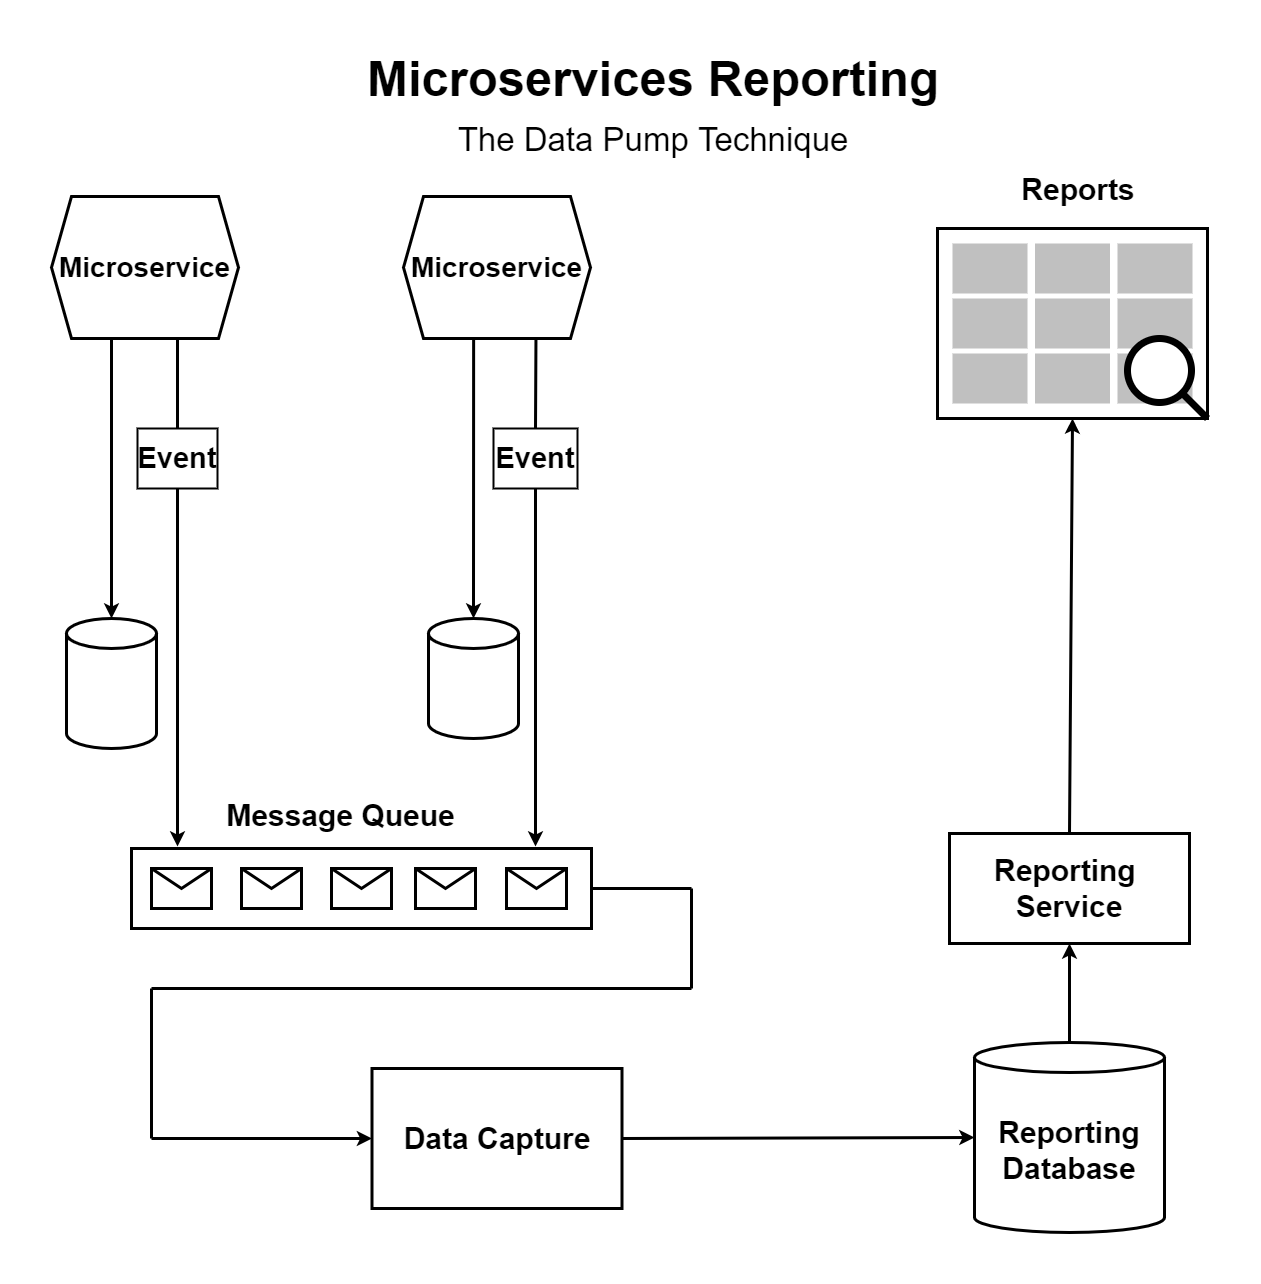

The diagram above was exported from draw.io. Its source (the exported page's mxGraphModel, read from the mxfile embedded in the PNG):
<mxGraphModel dx="2076" dy="1298" grid="1" gridSize="10" guides="1" tooltips="1" connect="1" arrows="1" fold="1" page="1" pageScale="1" pageWidth="1250" pageHeight="1250" math="0" shadow="0">
  <root>
    <mxCell id="0" />
    <mxCell id="1" parent="0" />
    <mxCell id="hsGeFQr3q_7OY9mEmTEN-2" value="Microservice" style="shape=hexagon;perimeter=hexagonPerimeter2;whiteSpace=wrap;html=1;fixedSize=1;fontSize=28;strokeWidth=3;fontStyle=1" vertex="1" parent="1">
      <mxGeometry x="43" y="152" width="187" height="142" as="geometry" />
    </mxCell>
    <mxCell id="hsGeFQr3q_7OY9mEmTEN-4" value="" style="shape=cylinder3;whiteSpace=wrap;html=1;boundedLbl=1;backgroundOutline=1;size=15;fontSize=27;strokeWidth=3;" vertex="1" parent="1">
      <mxGeometry x="58" y="574" width="90" height="130" as="geometry" />
    </mxCell>
    <mxCell id="hsGeFQr3q_7OY9mEmTEN-5" value="" style="shape=cylinder3;whiteSpace=wrap;html=1;boundedLbl=1;backgroundOutline=1;size=15;fontSize=27;strokeWidth=3;" vertex="1" parent="1">
      <mxGeometry x="420" y="574" width="90" height="120" as="geometry" />
    </mxCell>
    <mxCell id="hsGeFQr3q_7OY9mEmTEN-7" value="Microservice" style="shape=hexagon;perimeter=hexagonPerimeter2;whiteSpace=wrap;html=1;fixedSize=1;fontSize=28;strokeWidth=3;fontStyle=1" vertex="1" parent="1">
      <mxGeometry x="395" y="152" width="187" height="142" as="geometry" />
    </mxCell>
    <mxCell id="hsGeFQr3q_7OY9mEmTEN-8" value="" style="endArrow=classic;html=1;rounded=0;fontSize=27;entryX=0.5;entryY=0;entryDx=0;entryDy=0;entryPerimeter=0;strokeWidth=3;" edge="1" parent="1" target="hsGeFQr3q_7OY9mEmTEN-4">
      <mxGeometry width="50" height="50" relative="1" as="geometry">
        <mxPoint x="103" y="294" as="sourcePoint" />
        <mxPoint x="453" y="654" as="targetPoint" />
      </mxGeometry>
    </mxCell>
    <mxCell id="hsGeFQr3q_7OY9mEmTEN-9" value="" style="endArrow=classic;html=1;rounded=0;fontSize=27;exitX=0.375;exitY=1;exitDx=0;exitDy=0;entryX=0.5;entryY=0;entryDx=0;entryDy=0;entryPerimeter=0;strokeWidth=3;" edge="1" parent="1" source="hsGeFQr3q_7OY9mEmTEN-7" target="hsGeFQr3q_7OY9mEmTEN-5">
      <mxGeometry width="50" height="50" relative="1" as="geometry">
        <mxPoint x="403" y="704" as="sourcePoint" />
        <mxPoint x="453" y="654" as="targetPoint" />
      </mxGeometry>
    </mxCell>
    <mxCell id="hsGeFQr3q_7OY9mEmTEN-14" value="" style="rounded=0;whiteSpace=wrap;html=1;fontSize=27;strokeWidth=3;fillColor=#FFFFFF;" vertex="1" parent="1">
      <mxGeometry x="123" y="804" width="460" height="80" as="geometry" />
    </mxCell>
    <mxCell id="hsGeFQr3q_7OY9mEmTEN-13" value="" style="shape=message;html=1;whiteSpace=wrap;html=1;outlineConnect=0;fontSize=27;strokeWidth=3;fillColor=#FFFFFF;" vertex="1" parent="1">
      <mxGeometry x="143" y="824" width="60" height="40" as="geometry" />
    </mxCell>
    <mxCell id="hsGeFQr3q_7OY9mEmTEN-15" value="" style="shape=message;html=1;whiteSpace=wrap;html=1;outlineConnect=0;fontSize=27;strokeWidth=3;fillColor=#FFFFFF;" vertex="1" parent="1">
      <mxGeometry x="498" y="824" width="60" height="40" as="geometry" />
    </mxCell>
    <mxCell id="hsGeFQr3q_7OY9mEmTEN-16" value="" style="shape=message;html=1;whiteSpace=wrap;html=1;outlineConnect=0;fontSize=27;strokeWidth=3;fillColor=#FFFFFF;" vertex="1" parent="1">
      <mxGeometry x="233" y="824" width="60" height="40" as="geometry" />
    </mxCell>
    <mxCell id="hsGeFQr3q_7OY9mEmTEN-17" value="" style="shape=message;html=1;whiteSpace=wrap;html=1;outlineConnect=0;fontSize=27;strokeWidth=3;fillColor=#FFFFFF;" vertex="1" parent="1">
      <mxGeometry x="323" y="824" width="60" height="40" as="geometry" />
    </mxCell>
    <mxCell id="hsGeFQr3q_7OY9mEmTEN-19" value="" style="shape=message;html=1;whiteSpace=wrap;html=1;outlineConnect=0;fontSize=27;strokeWidth=3;fillColor=#FFFFFF;" vertex="1" parent="1">
      <mxGeometry x="407" y="824" width="60" height="40" as="geometry" />
    </mxCell>
    <mxCell id="hsGeFQr3q_7OY9mEmTEN-20" value="Data Capture" style="rounded=0;whiteSpace=wrap;html=1;fontSize=30;strokeWidth=3;fillColor=#FFFFFF;fontStyle=1" vertex="1" parent="1">
      <mxGeometry x="363.5" y="1024" width="250" height="140" as="geometry" />
    </mxCell>
    <mxCell id="hsGeFQr3q_7OY9mEmTEN-23" value="&lt;span style=&quot;font-size: 30px; font-weight: 700;&quot;&gt;Reporting Database&lt;/span&gt;" style="shape=cylinder3;whiteSpace=wrap;html=1;boundedLbl=1;backgroundOutline=1;size=15;fontSize=30;strokeWidth=3;" vertex="1" parent="1">
      <mxGeometry x="966" y="998" width="190" height="190" as="geometry" />
    </mxCell>
    <mxCell id="hsGeFQr3q_7OY9mEmTEN-25" value="Reporting &lt;br style=&quot;font-size: 30px;&quot;&gt;Service" style="rounded=0;whiteSpace=wrap;html=1;fontSize=30;strokeWidth=3;fillColor=#FFFFFF;fontStyle=1" vertex="1" parent="1">
      <mxGeometry x="941" y="789" width="240" height="110" as="geometry" />
    </mxCell>
    <mxCell id="hsGeFQr3q_7OY9mEmTEN-33" value="" style="endArrow=classic;html=1;rounded=0;fontSize=29;strokeWidth=3;entryX=0.5;entryY=1;entryDx=0;entryDy=0;exitX=0.5;exitY=0;exitDx=0;exitDy=0;" edge="1" parent="1" source="hsGeFQr3q_7OY9mEmTEN-25" target="hsGeFQr3q_7OY9mEmTEN-30">
      <mxGeometry width="50" height="50" relative="1" as="geometry">
        <mxPoint x="426" y="674" as="sourcePoint" />
        <mxPoint x="476" y="624" as="targetPoint" />
      </mxGeometry>
    </mxCell>
    <mxCell id="hsGeFQr3q_7OY9mEmTEN-34" value="" style="group" vertex="1" connectable="0" parent="1">
      <mxGeometry x="929" y="184" width="270" height="190" as="geometry" />
    </mxCell>
    <mxCell id="hsGeFQr3q_7OY9mEmTEN-30" value="" style="rounded=0;whiteSpace=wrap;html=1;fontSize=29;strokeWidth=3;fillColor=#FFFFFF;" vertex="1" parent="hsGeFQr3q_7OY9mEmTEN-34">
      <mxGeometry width="270" height="190" as="geometry" />
    </mxCell>
    <mxCell id="hsGeFQr3q_7OY9mEmTEN-32" value="" style="html=1;verticalLabelPosition=bottom;labelBackgroundColor=#ffffff;verticalAlign=top;shadow=0;dashed=0;strokeWidth=1;shape=mxgraph.ios7ui.iconGrid;fillColor=#c0c0c0;gridSize=3,3;fontSize=29;" vertex="1" parent="hsGeFQr3q_7OY9mEmTEN-34">
      <mxGeometry x="15" y="15" width="240" height="160" as="geometry" />
    </mxCell>
    <mxCell id="hsGeFQr3q_7OY9mEmTEN-100" value="" style="html=1;verticalLabelPosition=bottom;align=center;labelBackgroundColor=#ffffff;verticalAlign=top;strokeWidth=7;strokeColor=#000000;shadow=0;dashed=0;shape=mxgraph.ios7.icons.looking_glass;fontSize=27;fillColor=#FFFFFF;" vertex="1" parent="hsGeFQr3q_7OY9mEmTEN-34">
      <mxGeometry x="190" y="110" width="80" height="80" as="geometry" />
    </mxCell>
    <mxCell id="hsGeFQr3q_7OY9mEmTEN-35" value="" style="endArrow=classic;html=1;rounded=0;fontSize=29;strokeWidth=3;entryX=0.5;entryY=1;entryDx=0;entryDy=0;exitX=0.5;exitY=0;exitDx=0;exitDy=0;exitPerimeter=0;" edge="1" parent="1" source="hsGeFQr3q_7OY9mEmTEN-23" target="hsGeFQr3q_7OY9mEmTEN-25">
      <mxGeometry width="50" height="50" relative="1" as="geometry">
        <mxPoint x="426" y="674" as="sourcePoint" />
        <mxPoint x="476" y="624" as="targetPoint" />
      </mxGeometry>
    </mxCell>
    <mxCell id="hsGeFQr3q_7OY9mEmTEN-37" value="" style="endArrow=classic;html=1;rounded=0;fontSize=29;strokeWidth=3;startArrow=none;" edge="1" parent="1" source="hsGeFQr3q_7OY9mEmTEN-42">
      <mxGeometry width="50" height="50" relative="1" as="geometry">
        <mxPoint x="169" y="294" as="sourcePoint" />
        <mxPoint x="169" y="802" as="targetPoint" />
      </mxGeometry>
    </mxCell>
    <mxCell id="hsGeFQr3q_7OY9mEmTEN-38" value="" style="endArrow=classic;html=1;rounded=0;fontSize=29;strokeWidth=3;startArrow=none;" edge="1" parent="1" source="hsGeFQr3q_7OY9mEmTEN-45">
      <mxGeometry width="50" height="50" relative="1" as="geometry">
        <mxPoint x="527.46" y="294" as="sourcePoint" />
        <mxPoint x="527" y="802" as="targetPoint" />
      </mxGeometry>
    </mxCell>
    <mxCell id="hsGeFQr3q_7OY9mEmTEN-42" value="Event" style="rounded=0;whiteSpace=wrap;html=1;fontSize=29;strokeWidth=2;fillColor=#FFFFFF;fontStyle=1" vertex="1" parent="1">
      <mxGeometry x="129" y="384" width="80" height="60" as="geometry" />
    </mxCell>
    <mxCell id="hsGeFQr3q_7OY9mEmTEN-43" value="" style="endArrow=none;html=1;rounded=0;fontSize=29;strokeWidth=3;entryX=0.5;entryY=0;entryDx=0;entryDy=0;" edge="1" parent="1" target="hsGeFQr3q_7OY9mEmTEN-42">
      <mxGeometry width="50" height="50" relative="1" as="geometry">
        <mxPoint x="169" y="294" as="sourcePoint" />
        <mxPoint x="168.53999999999996" y="810.4000000000001" as="targetPoint" />
      </mxGeometry>
    </mxCell>
    <mxCell id="hsGeFQr3q_7OY9mEmTEN-45" value="Event" style="rounded=0;whiteSpace=wrap;html=1;fontSize=29;strokeWidth=2;fillColor=#FFFFFF;fontStyle=1" vertex="1" parent="1">
      <mxGeometry x="485" y="384" width="84" height="60" as="geometry" />
    </mxCell>
    <mxCell id="hsGeFQr3q_7OY9mEmTEN-46" value="" style="endArrow=none;html=1;rounded=0;fontSize=29;strokeWidth=3;entryX=0.5;entryY=0;entryDx=0;entryDy=0;" edge="1" parent="1" target="hsGeFQr3q_7OY9mEmTEN-45">
      <mxGeometry width="50" height="50" relative="1" as="geometry">
        <mxPoint x="527.46" y="294" as="sourcePoint" />
        <mxPoint x="527" y="810.4000000000001" as="targetPoint" />
      </mxGeometry>
    </mxCell>
    <mxCell id="hsGeFQr3q_7OY9mEmTEN-49" value="" style="endArrow=classic;html=1;rounded=0;fontSize=29;strokeWidth=3;entryX=0;entryY=0.5;entryDx=0;entryDy=0;exitX=1;exitY=0.5;exitDx=0;exitDy=0;entryPerimeter=0;" edge="1" parent="1" source="hsGeFQr3q_7OY9mEmTEN-20" target="hsGeFQr3q_7OY9mEmTEN-23">
      <mxGeometry width="50" height="50" relative="1" as="geometry">
        <mxPoint x="373" y="794" as="sourcePoint" />
        <mxPoint x="583" y="1094" as="targetPoint" />
      </mxGeometry>
    </mxCell>
    <mxCell id="hsGeFQr3q_7OY9mEmTEN-50" value="" style="endArrow=none;html=1;rounded=0;fontSize=29;strokeWidth=3;entryX=1;entryY=0.5;entryDx=0;entryDy=0;" edge="1" parent="1" target="hsGeFQr3q_7OY9mEmTEN-14">
      <mxGeometry width="50" height="50" relative="1" as="geometry">
        <mxPoint x="683" y="844" as="sourcePoint" />
        <mxPoint x="423" y="744" as="targetPoint" />
      </mxGeometry>
    </mxCell>
    <mxCell id="hsGeFQr3q_7OY9mEmTEN-51" value="" style="endArrow=none;html=1;rounded=0;fontSize=29;strokeWidth=3;" edge="1" parent="1">
      <mxGeometry width="50" height="50" relative="1" as="geometry">
        <mxPoint x="683" y="944" as="sourcePoint" />
        <mxPoint x="683" y="844" as="targetPoint" />
      </mxGeometry>
    </mxCell>
    <mxCell id="hsGeFQr3q_7OY9mEmTEN-52" value="" style="endArrow=none;html=1;rounded=0;fontSize=29;strokeWidth=3;" edge="1" parent="1">
      <mxGeometry width="50" height="50" relative="1" as="geometry">
        <mxPoint x="143" y="944" as="sourcePoint" />
        <mxPoint x="683" y="944" as="targetPoint" />
      </mxGeometry>
    </mxCell>
    <mxCell id="hsGeFQr3q_7OY9mEmTEN-53" value="" style="endArrow=none;html=1;rounded=0;fontSize=29;strokeWidth=3;" edge="1" parent="1">
      <mxGeometry width="50" height="50" relative="1" as="geometry">
        <mxPoint x="143" y="944" as="sourcePoint" />
        <mxPoint x="143" y="1094" as="targetPoint" />
      </mxGeometry>
    </mxCell>
    <mxCell id="hsGeFQr3q_7OY9mEmTEN-57" value="" style="endArrow=classic;html=1;rounded=0;fontSize=29;strokeWidth=3;entryX=0;entryY=0.5;entryDx=0;entryDy=0;" edge="1" parent="1" target="hsGeFQr3q_7OY9mEmTEN-20">
      <mxGeometry width="50" height="50" relative="1" as="geometry">
        <mxPoint x="143" y="1094" as="sourcePoint" />
        <mxPoint x="423" y="744" as="targetPoint" />
      </mxGeometry>
    </mxCell>
    <mxCell id="hsGeFQr3q_7OY9mEmTEN-101" value="Microservices Reporting" style="text;html=1;strokeColor=none;fillColor=none;align=center;verticalAlign=middle;whiteSpace=wrap;rounded=0;fontSize=49;fontStyle=1" vertex="1" parent="1">
      <mxGeometry x="340" y="20" width="610" height="30" as="geometry" />
    </mxCell>
    <mxCell id="hsGeFQr3q_7OY9mEmTEN-102" value="Message Queue" style="text;html=1;strokeColor=none;fillColor=none;align=center;verticalAlign=middle;whiteSpace=wrap;rounded=0;fontSize=30;fontStyle=1" vertex="1" parent="1">
      <mxGeometry x="209" y="756" width="247" height="30" as="geometry" />
    </mxCell>
    <mxCell id="hsGeFQr3q_7OY9mEmTEN-104" value="The Data Pump Technique" style="text;html=1;strokeColor=none;fillColor=none;align=center;verticalAlign=middle;whiteSpace=wrap;rounded=0;fontSize=33;" vertex="1" parent="1">
      <mxGeometry x="425" y="80" width="440" height="30" as="geometry" />
    </mxCell>
    <mxCell id="hsGeFQr3q_7OY9mEmTEN-105" value="Reports" style="text;html=1;strokeColor=none;fillColor=none;align=center;verticalAlign=middle;whiteSpace=wrap;rounded=0;fontSize=30;fontStyle=1" vertex="1" parent="1">
      <mxGeometry x="1020" y="130" width="100" height="30" as="geometry" />
    </mxCell>
  </root>
</mxGraphModel>